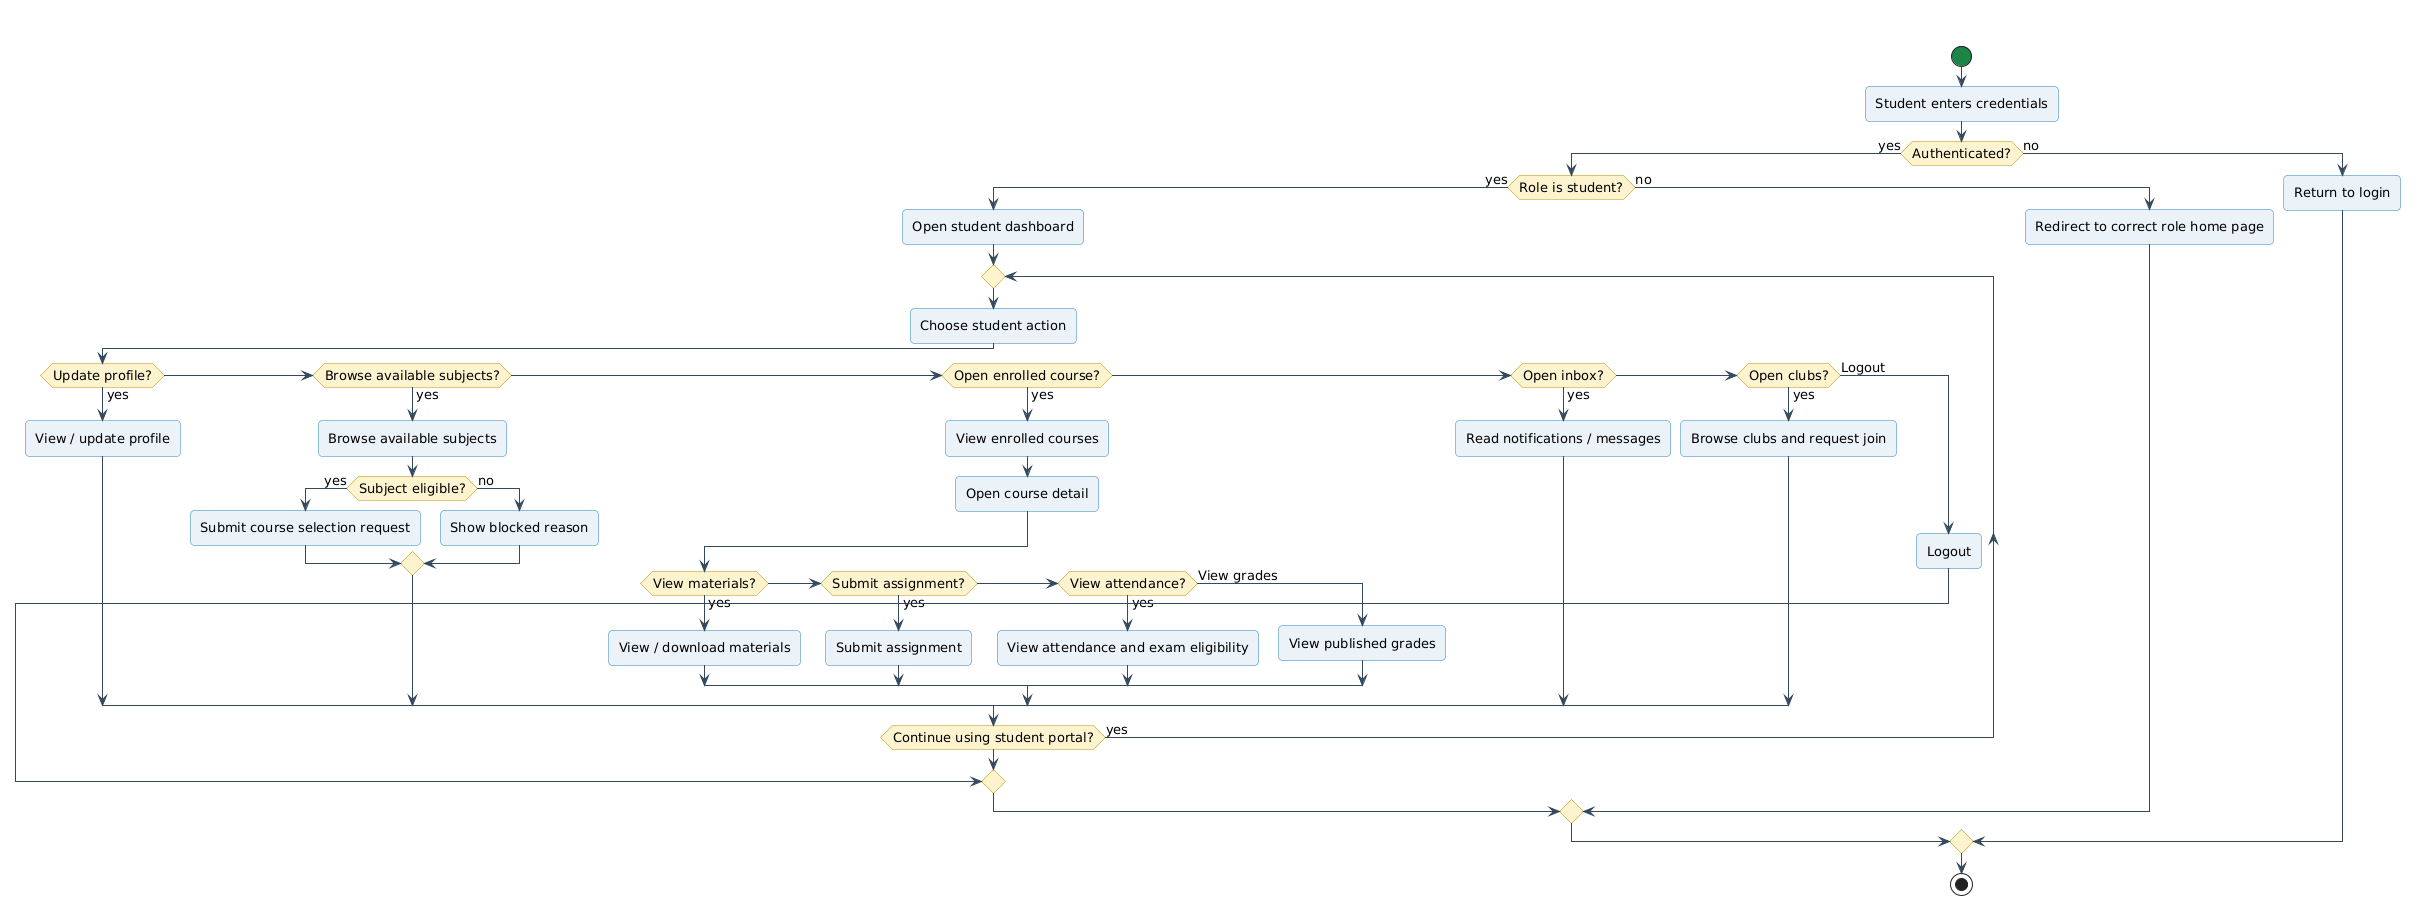

The diagram above was rendered by PlantUML. Its source (embedded in the PNG):
@startuml
skinparam backgroundColor #FFFFFF
skinparam shadowing false
skinparam defaultFontName "Segoe UI"
skinparam defaultFontSize 13
skinparam roundCorner 8
skinparam ArrowColor #34495E
skinparam TitleFontSize 18
skinparam TitleFontColor #2C3E50

skinparam activityBackgroundColor #EAF2F8
skinparam activityBorderColor #2980B9
skinparam activityDiamondBackgroundColor #FCF3CF
skinparam activityDiamondBorderColor #B7950B
skinparam activityStartColor #1E8449
skinparam activityEndColor #922B21
skinparam activityBarColor #2C3E50

title Student Access Level — Activity Diagram

start

:Student enters credentials;

if (Authenticated?) then (yes)
  if (Role is student?) then (yes)
    :Open student dashboard;

    repeat
      :Choose student action;

      if (Update profile?) then (yes)
        :View / update profile;
      elseif (Browse available subjects?) then (yes)
        :Browse available subjects;
        if (Subject eligible?) then (yes)
          :Submit course selection request;
        else (no)
          :Show blocked reason;
        endif
      elseif (Open enrolled course?) then (yes)
        :View enrolled courses;
        :Open course detail;
        if (View materials?) then (yes)
          :View / download materials;
        elseif (Submit assignment?) then (yes)
          :Submit assignment;
        elseif (View attendance?) then (yes)
          :View attendance and exam eligibility;
        else (View grades)
          :View published grades;
        endif
      elseif (Open inbox?) then (yes)
        :Read notifications / messages;
      elseif (Open clubs?) then (yes)
        :Browse clubs and request join;
      else (Logout)
        :Logout;
        break
      endif
    repeat while (Continue using student portal?) is (yes)
  else (no)
    :Redirect to correct role home page;
  endif
else (no)
  :Return to login;
endif

stop
@enduml